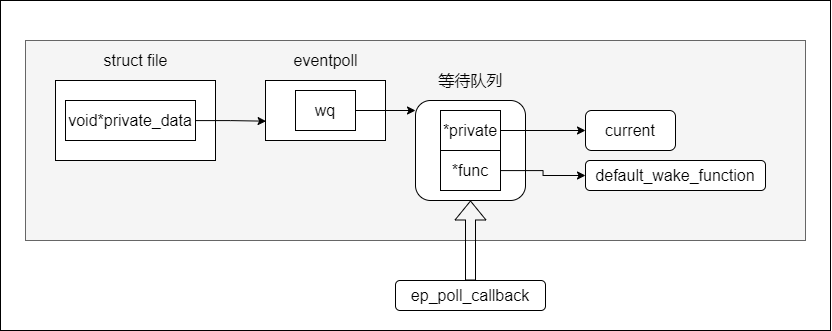

The diagram above was exported from draw.io. Its source (the exported page's mxGraphModel, read from the mxfile embedded in the PNG):
<mxGraphModel dx="1663" dy="1345" grid="1" gridSize="10" guides="1" tooltips="1" connect="1" arrows="1" fold="1" page="1" pageScale="1" pageWidth="827" pageHeight="1169" math="0" shadow="0">
  <root>
    <mxCell id="0" />
    <mxCell id="1" parent="0" />
    <mxCell id="TFXrW4cevO2X3UrkUTOu-20" value="" style="rounded=0;whiteSpace=wrap;html=1;fontSize=16;" vertex="1" parent="1">
      <mxGeometry x="-15" y="210" width="830" height="330" as="geometry" />
    </mxCell>
    <mxCell id="TFXrW4cevO2X3UrkUTOu-19" value="" style="rounded=0;whiteSpace=wrap;html=1;fontSize=16;fillColor=#f5f5f5;fontColor=#333333;strokeColor=#666666;" vertex="1" parent="1">
      <mxGeometry x="10" y="250" width="780" height="200" as="geometry" />
    </mxCell>
    <mxCell id="TFXrW4cevO2X3UrkUTOu-1" value="" style="rounded=0;whiteSpace=wrap;html=1;" vertex="1" parent="1">
      <mxGeometry x="40" y="290" width="160" height="80" as="geometry" />
    </mxCell>
    <mxCell id="TFXrW4cevO2X3UrkUTOu-2" value="&lt;font style=&quot;font-size: 16px&quot;&gt;struct file&lt;/font&gt;" style="text;html=1;align=center;verticalAlign=middle;resizable=0;points=[];autosize=1;strokeColor=none;fillColor=none;" vertex="1" parent="1">
      <mxGeometry x="80" y="260" width="80" height="20" as="geometry" />
    </mxCell>
    <mxCell id="TFXrW4cevO2X3UrkUTOu-7" style="edgeStyle=orthogonalEdgeStyle;rounded=0;orthogonalLoop=1;jettySize=auto;html=1;entryX=0.005;entryY=0.678;entryDx=0;entryDy=0;fontSize=16;entryPerimeter=0;" edge="1" parent="1" source="TFXrW4cevO2X3UrkUTOu-3" target="TFXrW4cevO2X3UrkUTOu-4">
      <mxGeometry relative="1" as="geometry" />
    </mxCell>
    <mxCell id="TFXrW4cevO2X3UrkUTOu-3" value="void*private_data" style="rounded=0;whiteSpace=wrap;html=1;fontSize=16;" vertex="1" parent="1">
      <mxGeometry x="50" y="310" width="130" height="40" as="geometry" />
    </mxCell>
    <mxCell id="TFXrW4cevO2X3UrkUTOu-4" value="" style="rounded=0;whiteSpace=wrap;html=1;fontSize=16;" vertex="1" parent="1">
      <mxGeometry x="250" y="290" width="120" height="60" as="geometry" />
    </mxCell>
    <mxCell id="TFXrW4cevO2X3UrkUTOu-5" value="eventpoll" style="text;html=1;align=center;verticalAlign=middle;resizable=0;points=[];autosize=1;strokeColor=none;fillColor=none;fontSize=16;" vertex="1" parent="1">
      <mxGeometry x="270" y="260" width="80" height="20" as="geometry" />
    </mxCell>
    <mxCell id="TFXrW4cevO2X3UrkUTOu-11" style="edgeStyle=orthogonalEdgeStyle;rounded=0;orthogonalLoop=1;jettySize=auto;html=1;entryX=0;entryY=0.1;entryDx=0;entryDy=0;entryPerimeter=0;fontSize=16;" edge="1" parent="1" source="TFXrW4cevO2X3UrkUTOu-6" target="TFXrW4cevO2X3UrkUTOu-8">
      <mxGeometry relative="1" as="geometry" />
    </mxCell>
    <mxCell id="TFXrW4cevO2X3UrkUTOu-6" value="wq" style="rounded=0;whiteSpace=wrap;html=1;fontSize=16;" vertex="1" parent="1">
      <mxGeometry x="280" y="300" width="60" height="40" as="geometry" />
    </mxCell>
    <mxCell id="TFXrW4cevO2X3UrkUTOu-8" value="" style="rounded=1;whiteSpace=wrap;html=1;fontSize=16;" vertex="1" parent="1">
      <mxGeometry x="400" y="310" width="110" height="100" as="geometry" />
    </mxCell>
    <mxCell id="TFXrW4cevO2X3UrkUTOu-14" style="edgeStyle=orthogonalEdgeStyle;rounded=0;orthogonalLoop=1;jettySize=auto;html=1;fontSize=16;" edge="1" parent="1" source="TFXrW4cevO2X3UrkUTOu-9" target="TFXrW4cevO2X3UrkUTOu-13">
      <mxGeometry relative="1" as="geometry" />
    </mxCell>
    <mxCell id="TFXrW4cevO2X3UrkUTOu-9" value="*private" style="rounded=0;whiteSpace=wrap;html=1;fontSize=16;" vertex="1" parent="1">
      <mxGeometry x="425" y="320" width="60" height="40" as="geometry" />
    </mxCell>
    <mxCell id="TFXrW4cevO2X3UrkUTOu-16" style="edgeStyle=orthogonalEdgeStyle;rounded=0;orthogonalLoop=1;jettySize=auto;html=1;entryX=0;entryY=0.5;entryDx=0;entryDy=0;fontSize=16;" edge="1" parent="1" source="TFXrW4cevO2X3UrkUTOu-10" target="TFXrW4cevO2X3UrkUTOu-15">
      <mxGeometry relative="1" as="geometry" />
    </mxCell>
    <mxCell id="TFXrW4cevO2X3UrkUTOu-10" value="*func" style="rounded=0;whiteSpace=wrap;html=1;fontSize=16;" vertex="1" parent="1">
      <mxGeometry x="425" y="360" width="60" height="40" as="geometry" />
    </mxCell>
    <mxCell id="TFXrW4cevO2X3UrkUTOu-12" value="等待队列" style="text;html=1;align=center;verticalAlign=middle;resizable=0;points=[];autosize=1;strokeColor=none;fillColor=none;fontSize=16;" vertex="1" parent="1">
      <mxGeometry x="415" y="280" width="80" height="20" as="geometry" />
    </mxCell>
    <mxCell id="TFXrW4cevO2X3UrkUTOu-13" value="current" style="rounded=1;whiteSpace=wrap;html=1;fontSize=16;" vertex="1" parent="1">
      <mxGeometry x="570" y="320" width="90" height="40" as="geometry" />
    </mxCell>
    <mxCell id="TFXrW4cevO2X3UrkUTOu-15" value="default_wake_function" style="rounded=1;whiteSpace=wrap;html=1;fontSize=16;" vertex="1" parent="1">
      <mxGeometry x="570" y="370" width="180" height="30" as="geometry" />
    </mxCell>
    <mxCell id="TFXrW4cevO2X3UrkUTOu-17" value="ep_poll_callback" style="rounded=1;whiteSpace=wrap;html=1;fontSize=16;" vertex="1" parent="1">
      <mxGeometry x="380" y="490" width="150" height="30" as="geometry" />
    </mxCell>
    <mxCell id="TFXrW4cevO2X3UrkUTOu-18" value="" style="shape=flexArrow;endArrow=classic;html=1;rounded=0;fontSize=16;exitX=0.5;exitY=0;exitDx=0;exitDy=0;entryX=0.5;entryY=1;entryDx=0;entryDy=0;" edge="1" parent="1" source="TFXrW4cevO2X3UrkUTOu-17" target="TFXrW4cevO2X3UrkUTOu-8">
      <mxGeometry width="50" height="50" relative="1" as="geometry">
        <mxPoint x="500" y="440" as="sourcePoint" />
        <mxPoint x="550" y="390" as="targetPoint" />
      </mxGeometry>
    </mxCell>
  </root>
</mxGraphModel>